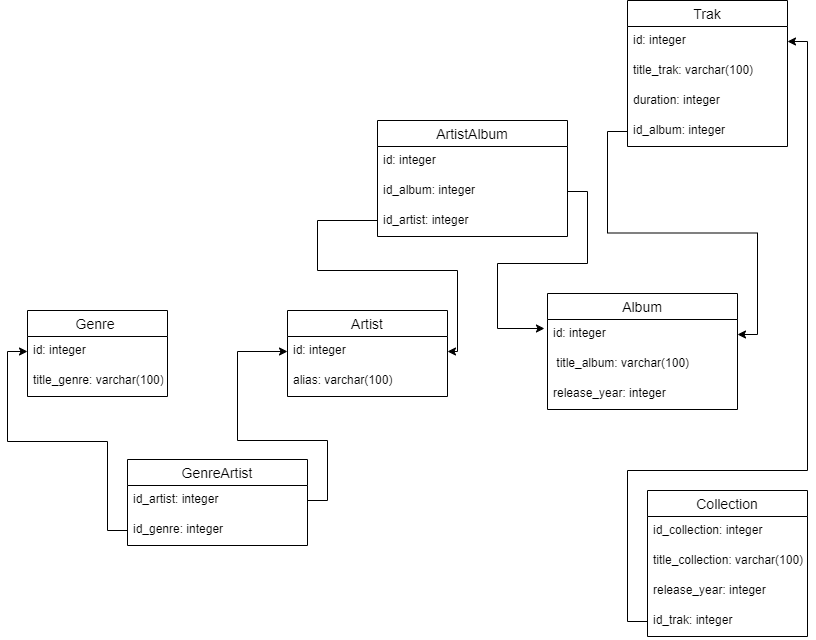

The diagram above was exported from draw.io. Its source (the exported page's mxGraphModel, read from the mxfile embedded in the PNG):
<mxGraphModel dx="782" dy="738" grid="1" gridSize="10" guides="1" tooltips="1" connect="1" arrows="1" fold="1" page="1" pageScale="1" pageWidth="827" pageHeight="1169" math="0" shadow="0">
  <root>
    <mxCell id="0" />
    <mxCell id="1" parent="0" />
    <mxCell id="TU2j7ZhzF05PaCSdiZxg-1" value="Artist" style="swimlane;fontStyle=0;childLayout=stackLayout;horizontal=1;startSize=26;horizontalStack=0;resizeParent=1;resizeParentMax=0;resizeLast=0;collapsible=1;marginBottom=0;align=center;fontSize=14;" parent="1" vertex="1">
      <mxGeometry x="300" y="350" width="160" height="86" as="geometry" />
    </mxCell>
    <mxCell id="TU2j7ZhzF05PaCSdiZxg-3" value="id: integer" style="text;strokeColor=none;fillColor=none;spacingLeft=4;spacingRight=4;overflow=hidden;rotatable=0;points=[[0,0.5],[1,0.5]];portConstraint=eastwest;fontSize=12;" parent="TU2j7ZhzF05PaCSdiZxg-1" vertex="1">
      <mxGeometry y="26" width="160" height="30" as="geometry" />
    </mxCell>
    <mxCell id="TU2j7ZhzF05PaCSdiZxg-2" value="alias: varchar(100)" style="text;strokeColor=none;fillColor=none;spacingLeft=4;spacingRight=4;overflow=hidden;rotatable=0;points=[[0,0.5],[1,0.5]];portConstraint=eastwest;fontSize=12;" parent="TU2j7ZhzF05PaCSdiZxg-1" vertex="1">
      <mxGeometry y="56" width="160" height="30" as="geometry" />
    </mxCell>
    <mxCell id="TU2j7ZhzF05PaCSdiZxg-5" value="Album" style="swimlane;fontStyle=0;childLayout=stackLayout;horizontal=1;startSize=26;horizontalStack=0;resizeParent=1;resizeParentMax=0;resizeLast=0;collapsible=1;marginBottom=0;align=center;fontSize=14;" parent="1" vertex="1">
      <mxGeometry x="560" y="333" width="190" height="116" as="geometry" />
    </mxCell>
    <mxCell id="TU2j7ZhzF05PaCSdiZxg-6" value="id: integer" style="text;strokeColor=none;fillColor=none;spacingLeft=4;spacingRight=4;overflow=hidden;rotatable=0;points=[[0,0.5],[1,0.5]];portConstraint=eastwest;fontSize=12;" parent="TU2j7ZhzF05PaCSdiZxg-5" vertex="1">
      <mxGeometry y="26" width="190" height="30" as="geometry" />
    </mxCell>
    <mxCell id="TU2j7ZhzF05PaCSdiZxg-14" value=" title_album: varchar(100)" style="text;strokeColor=none;fillColor=none;spacingLeft=4;spacingRight=4;overflow=hidden;rotatable=0;points=[[0,0.5],[1,0.5]];portConstraint=eastwest;fontSize=12;" parent="TU2j7ZhzF05PaCSdiZxg-5" vertex="1">
      <mxGeometry y="56" width="190" height="30" as="geometry" />
    </mxCell>
    <mxCell id="TU2j7ZhzF05PaCSdiZxg-7" value="release_year: integer" style="text;strokeColor=none;fillColor=none;spacingLeft=4;spacingRight=4;overflow=hidden;rotatable=0;points=[[0,0.5],[1,0.5]];portConstraint=eastwest;fontSize=12;" parent="TU2j7ZhzF05PaCSdiZxg-5" vertex="1">
      <mxGeometry y="86" width="190" height="30" as="geometry" />
    </mxCell>
    <mxCell id="TU2j7ZhzF05PaCSdiZxg-9" value="Trak" style="swimlane;fontStyle=0;childLayout=stackLayout;horizontal=1;startSize=26;horizontalStack=0;resizeParent=1;resizeParentMax=0;resizeLast=0;collapsible=1;marginBottom=0;align=center;fontSize=14;" parent="1" vertex="1">
      <mxGeometry x="640" y="40" width="160" height="146" as="geometry" />
    </mxCell>
    <mxCell id="TU2j7ZhzF05PaCSdiZxg-10" value="id: integer" style="text;strokeColor=none;fillColor=none;spacingLeft=4;spacingRight=4;overflow=hidden;rotatable=0;points=[[0,0.5],[1,0.5]];portConstraint=eastwest;fontSize=12;fontStyle=0" parent="TU2j7ZhzF05PaCSdiZxg-9" vertex="1">
      <mxGeometry y="26" width="160" height="30" as="geometry" />
    </mxCell>
    <mxCell id="TU2j7ZhzF05PaCSdiZxg-11" value="title_trak: varchar(100)" style="text;strokeColor=none;fillColor=none;spacingLeft=4;spacingRight=4;overflow=hidden;rotatable=0;points=[[0,0.5],[1,0.5]];portConstraint=eastwest;fontSize=12;" parent="TU2j7ZhzF05PaCSdiZxg-9" vertex="1">
      <mxGeometry y="56" width="160" height="30" as="geometry" />
    </mxCell>
    <mxCell id="TU2j7ZhzF05PaCSdiZxg-12" value="duration: integer" style="text;strokeColor=none;fillColor=none;spacingLeft=4;spacingRight=4;overflow=hidden;rotatable=0;points=[[0,0.5],[1,0.5]];portConstraint=eastwest;fontSize=12;" parent="TU2j7ZhzF05PaCSdiZxg-9" vertex="1">
      <mxGeometry y="86" width="160" height="30" as="geometry" />
    </mxCell>
    <mxCell id="TU2j7ZhzF05PaCSdiZxg-13" value="id_album: integer" style="text;strokeColor=none;fillColor=none;spacingLeft=4;spacingRight=4;overflow=hidden;rotatable=0;points=[[0,0.5],[1,0.5]];portConstraint=eastwest;fontSize=12;" parent="TU2j7ZhzF05PaCSdiZxg-9" vertex="1">
      <mxGeometry y="116" width="160" height="30" as="geometry" />
    </mxCell>
    <mxCell id="TU2j7ZhzF05PaCSdiZxg-17" value="Genre " style="swimlane;fontStyle=0;childLayout=stackLayout;horizontal=1;startSize=26;horizontalStack=0;resizeParent=1;resizeParentMax=0;resizeLast=0;collapsible=1;marginBottom=0;align=center;fontSize=14;" parent="1" vertex="1">
      <mxGeometry x="40" y="350" width="140" height="86" as="geometry">
        <mxRectangle x="40" y="350" width="70" height="26" as="alternateBounds" />
      </mxGeometry>
    </mxCell>
    <mxCell id="TU2j7ZhzF05PaCSdiZxg-18" value="id: integer" style="text;strokeColor=none;fillColor=none;spacingLeft=4;spacingRight=4;overflow=hidden;rotatable=0;points=[[0,0.5],[1,0.5]];portConstraint=eastwest;fontSize=12;" parent="TU2j7ZhzF05PaCSdiZxg-17" vertex="1">
      <mxGeometry y="26" width="140" height="30" as="geometry" />
    </mxCell>
    <mxCell id="TU2j7ZhzF05PaCSdiZxg-19" value="title_genre: varchar(100)" style="text;strokeColor=none;fillColor=none;spacingLeft=4;spacingRight=4;overflow=hidden;rotatable=0;points=[[0,0.5],[1,0.5]];portConstraint=eastwest;fontSize=12;" parent="TU2j7ZhzF05PaCSdiZxg-17" vertex="1">
      <mxGeometry y="56" width="140" height="30" as="geometry" />
    </mxCell>
    <mxCell id="Uikj1pbdhCf-DX_7UgLW-1" value="GenreArtist" style="swimlane;fontStyle=0;childLayout=stackLayout;horizontal=1;startSize=26;horizontalStack=0;resizeParent=1;resizeParentMax=0;resizeLast=0;collapsible=1;marginBottom=0;align=center;fontSize=14;" parent="1" vertex="1">
      <mxGeometry x="140" y="499" width="180" height="86" as="geometry" />
    </mxCell>
    <mxCell id="Uikj1pbdhCf-DX_7UgLW-3" value="id_artist: integer" style="text;strokeColor=none;fillColor=none;spacingLeft=4;spacingRight=4;overflow=hidden;rotatable=0;points=[[0,0.5],[1,0.5]];portConstraint=eastwest;fontSize=12;" parent="Uikj1pbdhCf-DX_7UgLW-1" vertex="1">
      <mxGeometry y="26" width="180" height="30" as="geometry" />
    </mxCell>
    <mxCell id="Uikj1pbdhCf-DX_7UgLW-4" value="id_genre: integer" style="text;strokeColor=none;fillColor=none;spacingLeft=4;spacingRight=4;overflow=hidden;rotatable=0;points=[[0,0.5],[1,0.5]];portConstraint=eastwest;fontSize=12;" parent="Uikj1pbdhCf-DX_7UgLW-1" vertex="1">
      <mxGeometry y="56" width="180" height="30" as="geometry" />
    </mxCell>
    <mxCell id="Uikj1pbdhCf-DX_7UgLW-9" value="ArtistAlbum" style="swimlane;fontStyle=0;childLayout=stackLayout;horizontal=1;startSize=26;horizontalStack=0;resizeParent=1;resizeParentMax=0;resizeLast=0;collapsible=1;marginBottom=0;align=center;fontSize=14;" parent="1" vertex="1">
      <mxGeometry x="390" y="160" width="190" height="116" as="geometry" />
    </mxCell>
    <mxCell id="Uikj1pbdhCf-DX_7UgLW-10" value="id: integer" style="text;strokeColor=none;fillColor=none;spacingLeft=4;spacingRight=4;overflow=hidden;rotatable=0;points=[[0,0.5],[1,0.5]];portConstraint=eastwest;fontSize=12;fontStyle=0" parent="Uikj1pbdhCf-DX_7UgLW-9" vertex="1">
      <mxGeometry y="26" width="190" height="30" as="geometry" />
    </mxCell>
    <mxCell id="Uikj1pbdhCf-DX_7UgLW-11" value="id_album: integer" style="text;strokeColor=none;fillColor=none;spacingLeft=4;spacingRight=4;overflow=hidden;rotatable=0;points=[[0,0.5],[1,0.5]];portConstraint=eastwest;fontSize=12;" parent="Uikj1pbdhCf-DX_7UgLW-9" vertex="1">
      <mxGeometry y="56" width="190" height="30" as="geometry" />
    </mxCell>
    <mxCell id="Uikj1pbdhCf-DX_7UgLW-12" value="id_artist: integer" style="text;strokeColor=none;fillColor=none;spacingLeft=4;spacingRight=4;overflow=hidden;rotatable=0;points=[[0,0.5],[1,0.5]];portConstraint=eastwest;fontSize=12;" parent="Uikj1pbdhCf-DX_7UgLW-9" vertex="1">
      <mxGeometry y="86" width="190" height="30" as="geometry" />
    </mxCell>
    <mxCell id="Uikj1pbdhCf-DX_7UgLW-15" value="Collection" style="swimlane;fontStyle=0;childLayout=stackLayout;horizontal=1;startSize=26;horizontalStack=0;resizeParent=1;resizeParentMax=0;resizeLast=0;collapsible=1;marginBottom=0;align=center;fontSize=14;" parent="1" vertex="1">
      <mxGeometry x="660" y="530" width="160" height="146" as="geometry" />
    </mxCell>
    <mxCell id="Uikj1pbdhCf-DX_7UgLW-16" value="id_collection: integer" style="text;strokeColor=none;fillColor=none;spacingLeft=4;spacingRight=4;overflow=hidden;rotatable=0;points=[[0,0.5],[1,0.5]];portConstraint=eastwest;fontSize=12;" parent="Uikj1pbdhCf-DX_7UgLW-15" vertex="1">
      <mxGeometry y="26" width="160" height="30" as="geometry" />
    </mxCell>
    <mxCell id="Uikj1pbdhCf-DX_7UgLW-17" value="title_collection: varchar(100)" style="text;strokeColor=none;fillColor=none;spacingLeft=4;spacingRight=4;overflow=hidden;rotatable=0;points=[[0,0.5],[1,0.5]];portConstraint=eastwest;fontSize=12;" parent="Uikj1pbdhCf-DX_7UgLW-15" vertex="1">
      <mxGeometry y="56" width="160" height="30" as="geometry" />
    </mxCell>
    <mxCell id="Uikj1pbdhCf-DX_7UgLW-18" value="release_year: integer" style="text;strokeColor=none;fillColor=none;spacingLeft=4;spacingRight=4;overflow=hidden;rotatable=0;points=[[0,0.5],[1,0.5]];portConstraint=eastwest;fontSize=12;" parent="Uikj1pbdhCf-DX_7UgLW-15" vertex="1">
      <mxGeometry y="86" width="160" height="30" as="geometry" />
    </mxCell>
    <mxCell id="Uikj1pbdhCf-DX_7UgLW-19" value="id_trak: integer" style="text;strokeColor=none;fillColor=none;spacingLeft=4;spacingRight=4;overflow=hidden;rotatable=0;points=[[0,0.5],[1,0.5]];portConstraint=eastwest;fontSize=12;" parent="Uikj1pbdhCf-DX_7UgLW-15" vertex="1">
      <mxGeometry y="116" width="160" height="30" as="geometry" />
    </mxCell>
    <mxCell id="7-VTsntfAlr9-xlLy8oO-1" style="edgeStyle=orthogonalEdgeStyle;rounded=0;orthogonalLoop=1;jettySize=auto;html=1;entryX=1;entryY=0.5;entryDx=0;entryDy=0;" parent="1" source="TU2j7ZhzF05PaCSdiZxg-13" target="TU2j7ZhzF05PaCSdiZxg-6" edge="1">
      <mxGeometry relative="1" as="geometry" />
    </mxCell>
    <mxCell id="7-VTsntfAlr9-xlLy8oO-3" style="edgeStyle=orthogonalEdgeStyle;rounded=0;orthogonalLoop=1;jettySize=auto;html=1;entryX=1;entryY=0.5;entryDx=0;entryDy=0;" parent="1" source="Uikj1pbdhCf-DX_7UgLW-19" target="TU2j7ZhzF05PaCSdiZxg-10" edge="1">
      <mxGeometry relative="1" as="geometry">
        <mxPoint x="820" y="80" as="targetPoint" />
        <Array as="points">
          <mxPoint x="640" y="661" />
          <mxPoint x="640" y="510" />
          <mxPoint x="820" y="510" />
          <mxPoint x="820" y="81" />
        </Array>
      </mxGeometry>
    </mxCell>
    <mxCell id="7-VTsntfAlr9-xlLy8oO-4" style="edgeStyle=orthogonalEdgeStyle;rounded=0;orthogonalLoop=1;jettySize=auto;html=1;exitX=0;exitY=0.5;exitDx=0;exitDy=0;entryX=-0.005;entryY=0.3;entryDx=0;entryDy=0;entryPerimeter=0;" parent="1" target="TU2j7ZhzF05PaCSdiZxg-6" edge="1">
      <mxGeometry relative="1" as="geometry" />
    </mxCell>
    <mxCell id="7-VTsntfAlr9-xlLy8oO-5" style="edgeStyle=orthogonalEdgeStyle;rounded=0;orthogonalLoop=1;jettySize=auto;html=1;entryX=-0.016;entryY=0.3;entryDx=0;entryDy=0;entryPerimeter=0;" parent="1" source="Uikj1pbdhCf-DX_7UgLW-11" target="TU2j7ZhzF05PaCSdiZxg-6" edge="1">
      <mxGeometry relative="1" as="geometry">
        <Array as="points">
          <mxPoint x="600" y="231" />
          <mxPoint x="600" y="303" />
          <mxPoint x="510" y="303" />
          <mxPoint x="510" y="368" />
        </Array>
      </mxGeometry>
    </mxCell>
    <mxCell id="7-VTsntfAlr9-xlLy8oO-6" style="edgeStyle=orthogonalEdgeStyle;rounded=0;orthogonalLoop=1;jettySize=auto;html=1;exitX=0;exitY=0.5;exitDx=0;exitDy=0;entryX=1;entryY=0.5;entryDx=0;entryDy=0;" parent="1" source="Uikj1pbdhCf-DX_7UgLW-11" target="TU2j7ZhzF05PaCSdiZxg-3" edge="1">
      <mxGeometry relative="1" as="geometry">
        <Array as="points">
          <mxPoint x="390" y="260" />
          <mxPoint x="330" y="260" />
          <mxPoint x="330" y="310" />
          <mxPoint x="470" y="310" />
          <mxPoint x="470" y="391" />
        </Array>
        <mxPoint x="370" y="230" as="sourcePoint" />
        <mxPoint x="470" y="391" as="targetPoint" />
      </mxGeometry>
    </mxCell>
    <mxCell id="7-VTsntfAlr9-xlLy8oO-7" style="edgeStyle=orthogonalEdgeStyle;rounded=0;orthogonalLoop=1;jettySize=auto;html=1;exitX=0;exitY=0.5;exitDx=0;exitDy=0;entryX=0.994;entryY=0.2;entryDx=0;entryDy=0;entryPerimeter=0;" parent="1" target="TU2j7ZhzF05PaCSdiZxg-3" edge="1">
      <mxGeometry relative="1" as="geometry" />
    </mxCell>
    <mxCell id="7-VTsntfAlr9-xlLy8oO-8" style="edgeStyle=orthogonalEdgeStyle;rounded=0;orthogonalLoop=1;jettySize=auto;html=1;entryX=0;entryY=0.5;entryDx=0;entryDy=0;" parent="1" source="Uikj1pbdhCf-DX_7UgLW-3" target="TU2j7ZhzF05PaCSdiZxg-3" edge="1">
      <mxGeometry relative="1" as="geometry">
        <Array as="points">
          <mxPoint x="340" y="540" />
          <mxPoint x="340" y="480" />
          <mxPoint x="250" y="480" />
          <mxPoint x="250" y="391" />
        </Array>
      </mxGeometry>
    </mxCell>
    <mxCell id="7-VTsntfAlr9-xlLy8oO-9" style="edgeStyle=orthogonalEdgeStyle;rounded=0;orthogonalLoop=1;jettySize=auto;html=1;entryX=0;entryY=0.5;entryDx=0;entryDy=0;" parent="1" source="Uikj1pbdhCf-DX_7UgLW-4" target="TU2j7ZhzF05PaCSdiZxg-18" edge="1">
      <mxGeometry relative="1" as="geometry">
        <Array as="points">
          <mxPoint x="120" y="570" />
          <mxPoint x="120" y="481" />
          <mxPoint x="20" y="481" />
          <mxPoint x="20" y="391" />
        </Array>
      </mxGeometry>
    </mxCell>
    <mxCell id="7-VTsntfAlr9-xlLy8oO-10" style="edgeStyle=orthogonalEdgeStyle;rounded=0;orthogonalLoop=1;jettySize=auto;html=1;exitX=0;exitY=0.5;exitDx=0;exitDy=0;entryX=1;entryY=0.5;entryDx=0;entryDy=0;" parent="1" target="TU2j7ZhzF05PaCSdiZxg-18" edge="1">
      <mxGeometry relative="1" as="geometry">
        <Array as="points">
          <mxPoint x="220" y="451" />
          <mxPoint x="220" y="391" />
        </Array>
      </mxGeometry>
    </mxCell>
  </root>
</mxGraphModel>